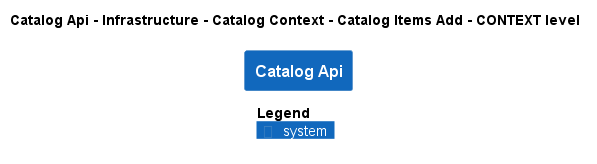

The diagram above was rendered by PlantUML. Its source (embedded in the PNG):
@startuml
!pragma layout smetana
!include ..\..\..\..\..\..\..\..\.c4s\C4_Context.puml

AddElementTag("state:new", $bgColor=green, $fontColor=#ffffff, $borderColor=green, $shadowing="False")
AddElementTag("state:changed", $bgColor=orange, $fontColor=#ffffff, $borderColor=orange, $shadowing="False")
AddElementTag("state:removed", $bgColor=red, $fontColor=#ffffff, $borderColor=red, $shadowing="False")

AddRelTag("state:new", $textColor=green, $lineColor=green)
AddRelTag("state:changed", $textColor=orange, $lineColor=orange)
AddRelTag("state:removed", $textColor=red, $lineColor=red)

SHOW_PERSON_PORTRAIT()
LAYOUT_TOP_DOWN()

skinparam linetype polyline

title Catalog Api - Infrastructure - Catalog Context - Catalog Items Add - CONTEXT level

System(dotnet.eShop.Architecture.SoftwareSystems.CatalogApi, "Catalog Api", "")



SHOW_LEGEND()
@enduml